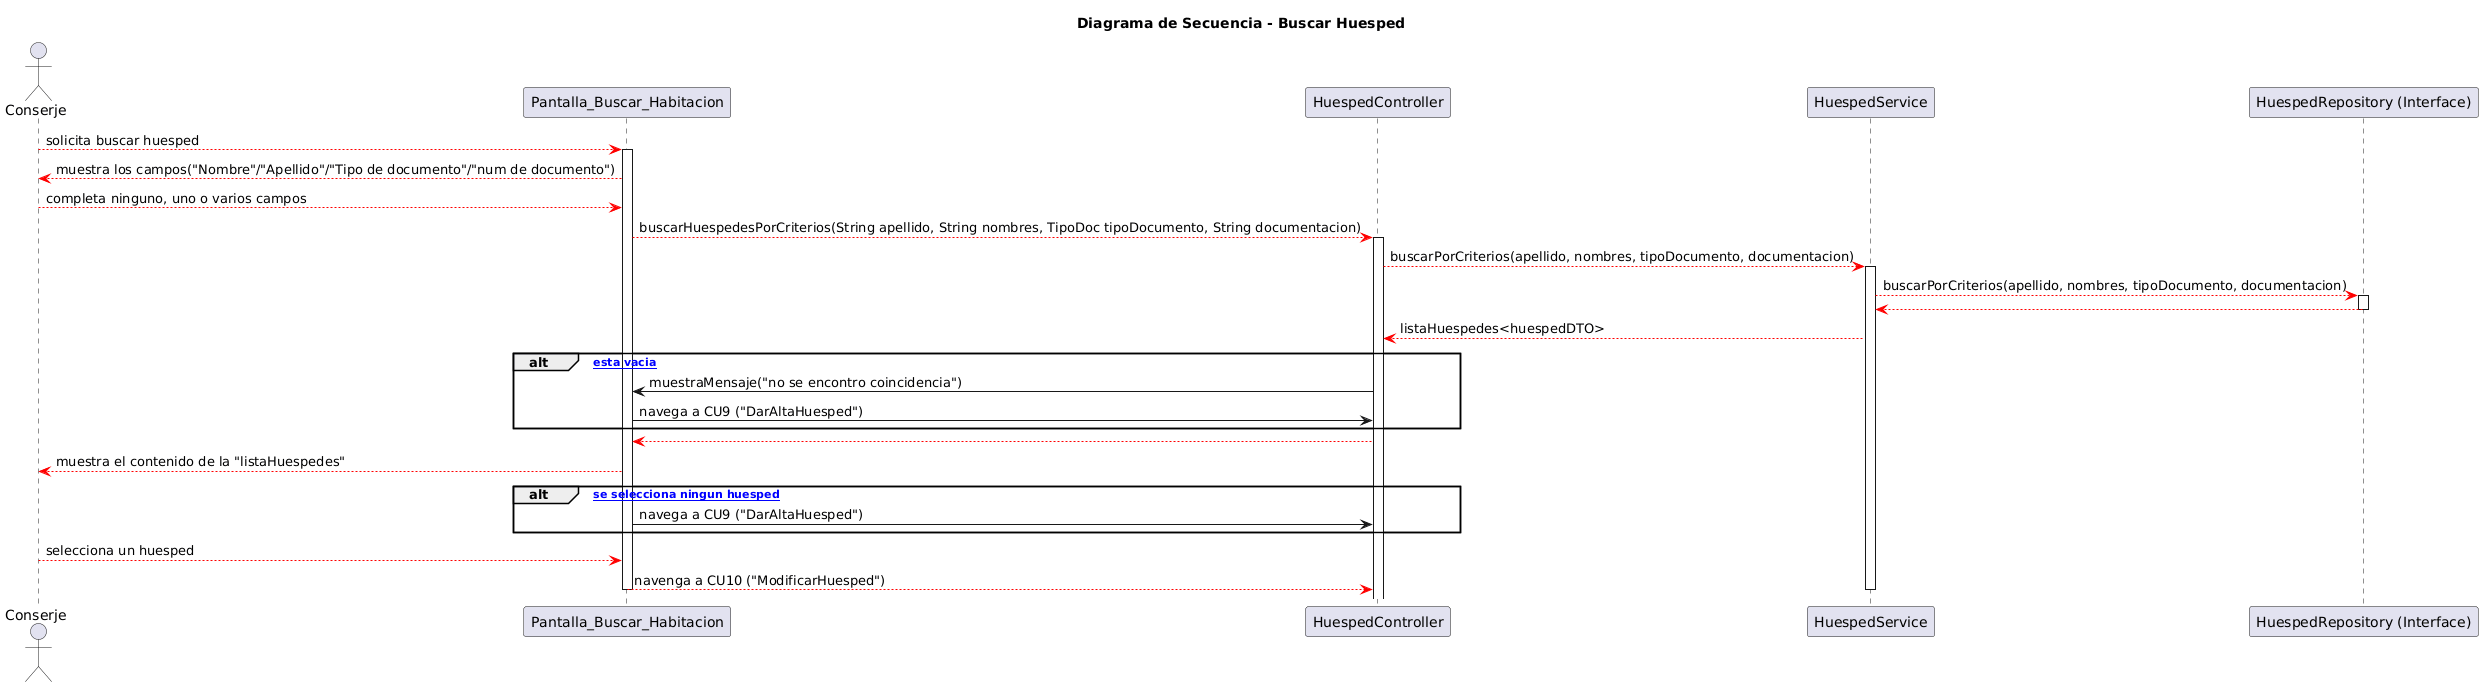

The diagram above was rendered by PlantUML. Its source (embedded in the PNG):
@startuml
title Diagrama de Secuencia - Buscar Huesped

actor Conserje
participant "Pantalla_Buscar_Habitacion" as P
participant "HuespedController" as HC
participant "HuespedService" as GH
participant "HuespedRepository (Interface)" as H


Conserje -[#red]-> P : solicita buscar huesped
activate P
P -[#red]-> Conserje : muestra los campos("Nombre"/"Apellido"/"Tipo de documento"/"num de documento")
Conserje -[#red]-> P : completa ninguno, uno o varios campos
P -[#red]-> HC : buscarHuespedesPorCriterios(String apellido, String nombres, TipoDoc tipoDocumento, String documentacion)
activate HC
HC -[#red]-> GH : buscarPorCriterios(apellido, nombres, tipoDocumento, documentacion)
activate GH  
GH -[#red]-> H : buscarPorCriterios(apellido, nombres, tipoDocumento, documentacion)
activate H
H -[#red]-> GH
deactivate H
GH -[#red]-> HC : listaHuespedes<huespedDTO>
  alt [listaHuespedes esta vacia]
    HC -> P : muestraMensaje("no se encontro coincidencia")
    P -> HC : navega a CU9 ("DarAltaHuesped")
  end
HC -[#red]-> P
P -[#red]-> Conserje : muestra el contenido de la "listaHuespedes"
alt [no se selecciona ningun huesped]
  P -> HC : navega a CU9 ("DarAltaHuesped")
end
Conserje -[#red]-> P : selecciona un huesped
P -[#red]-> HC : navenga a CU10 ("ModificarHuesped")
deactivate P
deactivate GH
@enduml